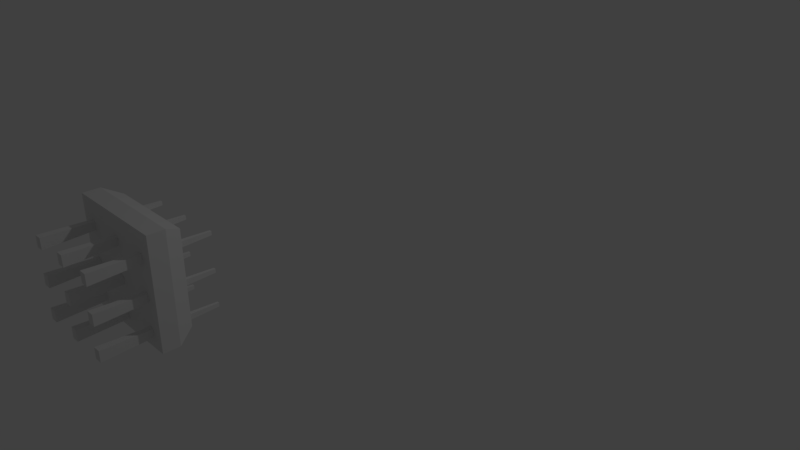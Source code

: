 # Source: obstaculo.blend  (saved by Blender 2.78.0; exported with 4.5.12 LTS)
import bpy
from mathutils import Matrix  # noqa: F401  (used for matrix-valued properties, if any)

bpy.ops.wm.read_factory_settings(use_empty=True)
scene = bpy.context.scene
scene.name = 'Scene'

# ---- collections
col_collection_1 = bpy.data.collections.new('Collection 1'); scene.collection.children.link(col_collection_1)

# ---- materials (node trees are filled in below, after node groups)
mat_material = bpy.data.materials.new('Material')
mat_material.alpha_threshold = 0.0
mat_material.use_transparent_shadow = False
mat_material.roughness = 0.5
mat_material.line_color = (0.0, 0.0, 0.0, 1.0)

# ---- material node trees

# ---- world
world_world = bpy.data.worlds.new('World'); scene.world = world_world
world_world.color = (0.05088, 0.05088, 0.05088)
world_world.use_sun_shadow = False
world_world.sun_shadow_jitter_overblur = 0.0
world_world.cycles.sampling_method = 'MANUAL'

# ---- cameras
cam_camera = bpy.data.cameras.new('Camera')
cam_camera.clip_end = 100.0
cam_camera.lens = 35.0
cam_camera.sensor_width = 32.0
cam_camera.sensor_height = 18.0
cam_camera.ortho_scale = 7.314
cam_camera.dof.focus_distance = 0.0
cam_camera.dof.aperture_fstop = 128.0

# ---- lights
light_lamp = bpy.data.lights.new('Lamp', 'POINT')
light_lamp.transmission_factor = 0.0
light_lamp.cutoff_distance = 30.0
light_lamp.energy = 100.0
light_lamp.shadow_buffer_clip_start = 1.001
light_lamp.shadow_soft_size = 0.1
light_lamp.shadow_maximum_resolution = 0.006
light_lamp.use_absolute_resolution = True

# ---- meshes
me_cube_002 = bpy.data.meshes.new('Cube.002')
me_cube_002.from_pydata([(-1.0, -1.0, -1.0), (-1.0, -1.0, 1.0), (-1.0, 1.0, -1.0), (-1.0, 1.0, 1.0), (1.0, -0.3354, -0.3354), (1.0, -0.3354, 0.3354), (1.0, 0.3354, -0.3354), (1.0, 0.3354, 0.3354)], [], [(0, 1, 3, 2), (2, 3, 7, 6), (6, 7, 5, 4), (4, 5, 1, 0), (2, 6, 4, 0), (7, 3, 1, 5)])
me_cube_002.use_remesh_preserve_volume = False
me_cube_002.use_remesh_preserve_attributes = False
me_cube_002.use_mirror_vertex_groups = False
me_cube_002.update()
me_cube = bpy.data.meshes.new('Cube')
me_cube.from_pydata([(0.8462, 1.0, -0.8462), (1.0, -1.0, -1.0), (-1.0, -1.0, -1.0), (-0.8462, 1.0, -0.8462), (0.8462, 1.0, 0.8462), (1.0, -1.0, 1.0), (-1.0, -1.0, 1.0), (-0.8462, 1.0, 0.8462), (1.0, -5.96e-08, -1.0), (1.859e-07, 1.0, -0.8462), (0.8462, 1.0, 0.0), (0.0, -1.0, -1.0), (1.0, -1.0, 0.0), (-1.0, 2.98e-07, -1.0), (-1.0, -1.0, 0.0), (-0.8462, 1.0, 0.0), (1.0, -5.364e-07, 1.0), (2.364e-07, 1.0, 0.8462), (-5.364e-07, -1.0, 1.0), (-1.0, 1.788e-07, 1.0), (2.364e-07, 1.0, 0.0), (-1.0, 2.384e-07, 0.0), (-2.98e-07, -1.0, 0.0), (1.0, -2.98e-07, 0.0), (-1.49e-07, -1.788e-07, 1.0), (5.96e-08, 1.192e-07, -1.0)], [], [(25, 11, 2, 13), (24, 19, 6, 18), (23, 16, 5, 12), (22, 18, 6, 14), (21, 19, 7, 15), (20, 9, 3, 15), (17, 20, 15, 7), (4, 10, 20, 17), (10, 0, 9, 20), (13, 21, 15, 3), (2, 14, 21, 13), (14, 6, 19, 21), (11, 22, 14, 2), (1, 12, 22, 11), (12, 5, 18, 22), (8, 23, 12, 1), (0, 10, 23, 8), (10, 4, 16, 23), (16, 24, 18, 5), (4, 17, 24, 16), (17, 7, 19, 24), (9, 25, 13, 3), (0, 8, 25, 9), (8, 1, 11, 25)])
me_cube.materials.append(mat_material)
me_cube.use_remesh_preserve_volume = False
me_cube.use_remesh_preserve_attributes = False
me_cube.use_mirror_vertex_groups = False
me_cube.update()
me_cube_003 = bpy.data.meshes.new('Cube.003')
me_cube_003.from_pydata([(-1.0, -1.0, -1.0), (-1.0, -1.0, 1.0), (-1.0, 1.0, -1.0), (-1.0, 1.0, 1.0), (1.0, -0.3354, -0.3354), (1.0, -0.3354, 0.3354), (1.0, 0.3354, -0.3354), (1.0, 0.3354, 0.3354)], [], [(0, 1, 3, 2), (2, 3, 7, 6), (6, 7, 5, 4), (4, 5, 1, 0), (2, 6, 4, 0), (7, 3, 1, 5)])
me_cube_003.use_remesh_preserve_volume = False
me_cube_003.use_remesh_preserve_attributes = False
me_cube_003.use_mirror_vertex_groups = False
me_cube_003.update()
me_cube_004 = bpy.data.meshes.new('Cube.004')
me_cube_004.from_pydata([(-1.0, -1.0, -1.0), (-1.0, -1.0, 1.0), (-1.0, 1.0, -1.0), (-1.0, 1.0, 1.0), (1.0, -0.3354, -0.3354), (1.0, -0.3354, 0.3354), (1.0, 0.3354, -0.3354), (1.0, 0.3354, 0.3354)], [], [(0, 1, 3, 2), (2, 3, 7, 6), (6, 7, 5, 4), (4, 5, 1, 0), (2, 6, 4, 0), (7, 3, 1, 5)])
me_cube_004.use_remesh_preserve_volume = False
me_cube_004.use_remesh_preserve_attributes = False
me_cube_004.use_mirror_vertex_groups = False
me_cube_004.update()
me_cube_005 = bpy.data.meshes.new('Cube.005')
me_cube_005.from_pydata([(-1.0, -1.0, -1.0), (-1.0, -1.0, 1.0), (-1.0, 1.0, -1.0), (-1.0, 1.0, 1.0), (1.0, -0.3354, -0.3354), (1.0, -0.3354, 0.3354), (1.0, 0.3354, -0.3354), (1.0, 0.3354, 0.3354)], [], [(0, 1, 3, 2), (2, 3, 7, 6), (6, 7, 5, 4), (4, 5, 1, 0), (2, 6, 4, 0), (7, 3, 1, 5)])
me_cube_005.use_remesh_preserve_volume = False
me_cube_005.use_remesh_preserve_attributes = False
me_cube_005.use_mirror_vertex_groups = False
me_cube_005.update()
me_cube_006 = bpy.data.meshes.new('Cube.006')
me_cube_006.from_pydata([(-1.0, -1.0, -1.0), (-1.0, -1.0, 1.0), (-1.0, 1.0, -1.0), (-1.0, 1.0, 1.0), (1.0, -0.3354, -0.3354), (1.0, -0.3354, 0.3354), (1.0, 0.3354, -0.3354), (1.0, 0.3354, 0.3354)], [], [(0, 1, 3, 2), (2, 3, 7, 6), (6, 7, 5, 4), (4, 5, 1, 0), (2, 6, 4, 0), (7, 3, 1, 5)])
me_cube_006.use_remesh_preserve_volume = False
me_cube_006.use_remesh_preserve_attributes = False
me_cube_006.use_mirror_vertex_groups = False
me_cube_006.update()
me_cube_007 = bpy.data.meshes.new('Cube.007')
me_cube_007.from_pydata([(-1.0, -1.0, -1.0), (-1.0, -1.0, 1.0), (-1.0, 1.0, -1.0), (-1.0, 1.0, 1.0), (1.0, -0.3354, -0.3354), (1.0, -0.3354, 0.3354), (1.0, 0.3354, -0.3354), (1.0, 0.3354, 0.3354)], [], [(0, 1, 3, 2), (2, 3, 7, 6), (6, 7, 5, 4), (4, 5, 1, 0), (2, 6, 4, 0), (7, 3, 1, 5)])
me_cube_007.use_remesh_preserve_volume = False
me_cube_007.use_remesh_preserve_attributes = False
me_cube_007.use_mirror_vertex_groups = False
me_cube_007.update()
me_cube_008 = bpy.data.meshes.new('Cube.008')
me_cube_008.from_pydata([(-1.0, -1.0, -1.0), (-1.0, -1.0, 1.0), (-1.0, 1.0, -1.0), (-1.0, 1.0, 1.0), (1.0, -0.3354, -0.3354), (1.0, -0.3354, 0.3354), (1.0, 0.3354, -0.3354), (1.0, 0.3354, 0.3354)], [], [(0, 1, 3, 2), (2, 3, 7, 6), (6, 7, 5, 4), (4, 5, 1, 0), (2, 6, 4, 0), (7, 3, 1, 5)])
me_cube_008.use_remesh_preserve_volume = False
me_cube_008.use_remesh_preserve_attributes = False
me_cube_008.use_mirror_vertex_groups = False
me_cube_008.update()
me_cube_009 = bpy.data.meshes.new('Cube.009')
me_cube_009.from_pydata([(-1.0, -1.0, -1.0), (-1.0, -1.0, 1.0), (-1.0, 1.0, -1.0), (-1.0, 1.0, 1.0), (1.0, -0.3354, -0.3354), (1.0, -0.3354, 0.3354), (1.0, 0.3354, -0.3354), (1.0, 0.3354, 0.3354)], [], [(0, 1, 3, 2), (2, 3, 7, 6), (6, 7, 5, 4), (4, 5, 1, 0), (2, 6, 4, 0), (7, 3, 1, 5)])
me_cube_009.use_remesh_preserve_volume = False
me_cube_009.use_remesh_preserve_attributes = False
me_cube_009.use_mirror_vertex_groups = False
me_cube_009.update()
me_cube_010 = bpy.data.meshes.new('Cube.010')
me_cube_010.from_pydata([(-1.0, -1.0, -1.0), (-1.0, -1.0, 1.0), (-1.0, 1.0, -1.0), (-1.0, 1.0, 1.0), (1.0, -0.3354, -0.3354), (1.0, -0.3354, 0.3354), (1.0, 0.3354, -0.3354), (1.0, 0.3354, 0.3354)], [], [(0, 1, 3, 2), (2, 3, 7, 6), (6, 7, 5, 4), (4, 5, 1, 0), (2, 6, 4, 0), (7, 3, 1, 5)])
me_cube_010.use_remesh_preserve_volume = False
me_cube_010.use_remesh_preserve_attributes = False
me_cube_010.use_mirror_vertex_groups = False
me_cube_010.update()

# ---- objects
ob_cube_002 = bpy.data.objects.new('Cube.002', me_cube_002)
ob_cube = bpy.data.objects.new('Cube', me_cube)
ob_lamp = bpy.data.objects.new('Lamp', light_lamp)
ob_camera = bpy.data.objects.new('Camera', cam_camera)
ob_cube_001 = bpy.data.objects.new('Cube.001', me_cube_003)
ob_cube_003 = bpy.data.objects.new('Cube.003', me_cube_004)
ob_cube_004 = bpy.data.objects.new('Cube.004', me_cube_005)
ob_cube_005 = bpy.data.objects.new('Cube.005', me_cube_006)
ob_cube_006 = bpy.data.objects.new('Cube.006', me_cube_007)
ob_cube_007 = bpy.data.objects.new('Cube.007', me_cube_008)
ob_cube_008 = bpy.data.objects.new('Cube.008', me_cube_009)
ob_cube_009 = bpy.data.objects.new('Cube.009', me_cube_010)

# ---- transforms, parenting, visibility, modifiers, constraints
ob_cube_002.location = (0.4869, -3.196, 1.365)
ob_cube_002.rotation_euler = (0.0, -0.0, 1.571)
ob_cube_002.scale = (0.6734, -0.04626, -0.06696)
ob_cube_002.lineart.crease_threshold = 0.0
ob_cube.location = (0.0, -3.091, 1.007)
ob_cube.scale = (0.6575, 0.2014, 0.6575)
ob_cube.lock_rotations_4d = False
ob_cube.empty_display_type = 'ARROWS'
ob_cube.lineart.crease_threshold = 0.0
ob_lamp.location = (4.076, 1.005, 5.904)
ob_lamp.rotation_euler = (0.6503, 0.05522, 1.866)
ob_lamp.lock_rotations_4d = False
ob_lamp.empty_display_type = 'ARROWS'
ob_lamp.color = (0.0, 0.0, 0.0, 0.0)
ob_lamp.lineart.crease_threshold = 0.0
ob_camera.location = (7.481, -6.508, 5.344)
ob_camera.rotation_euler = (1.109, 0.0, 0.8149)
ob_camera.lock_rotations_4d = False
ob_camera.empty_display_type = 'ARROWS'
ob_camera.color = (0.0, 0.0, 0.0, 0.0)
ob_camera.display_type = 'WIRE'
ob_camera.lineart.crease_threshold = 0.0
ob_cube_001.location = (-0.001426, -3.196, 1.365)
ob_cube_001.rotation_euler = (0.0, -0.0, 1.571)
ob_cube_001.scale = (0.6734, -0.04626, -0.06696)
ob_cube_001.lineart.crease_threshold = 0.0
ob_cube_003.location = (-0.4845, -3.196, 1.365)
ob_cube_003.rotation_euler = (0.0, -0.0, 1.571)
ob_cube_003.scale = (0.6734, -0.04626, -0.06696)
ob_cube_003.lineart.crease_threshold = 0.0
ob_cube_004.location = (-0.001426, -3.196, 0.9339)
ob_cube_004.rotation_euler = (0.0, -0.0, 1.571)
ob_cube_004.scale = (0.6734, -0.04626, -0.06696)
ob_cube_004.lineart.crease_threshold = 0.0
ob_cube_005.location = (0.4869, -3.196, 0.9339)
ob_cube_005.rotation_euler = (0.0, -0.0, 1.571)
ob_cube_005.scale = (0.6734, -0.04626, -0.06696)
ob_cube_005.lineart.crease_threshold = 0.0
ob_cube_006.location = (-0.4845, -3.196, 0.9339)
ob_cube_006.rotation_euler = (0.0, -0.0, 1.571)
ob_cube_006.scale = (0.6734, -0.04626, -0.06696)
ob_cube_006.lineart.crease_threshold = 0.0
ob_cube_007.location = (-0.001426, -3.196, 0.5291)
ob_cube_007.rotation_euler = (0.0, -0.0, 1.571)
ob_cube_007.scale = (0.6734, -0.04626, -0.06696)
ob_cube_007.lineart.crease_threshold = 0.0
ob_cube_008.location = (0.4869, -3.196, 0.5291)
ob_cube_008.rotation_euler = (0.0, -0.0, 1.571)
ob_cube_008.scale = (0.6734, -0.04626, -0.06696)
ob_cube_008.lineart.crease_threshold = 0.0
ob_cube_009.location = (-0.4845, -3.196, 0.5291)
ob_cube_009.rotation_euler = (0.0, -0.0, 1.571)
ob_cube_009.scale = (0.6734, -0.04626, -0.06696)
ob_cube_009.lineart.crease_threshold = 0.0

# ---- collection membership
col_collection_1.objects.link(ob_cube_002)
col_collection_1.objects.link(ob_cube)
col_collection_1.objects.link(ob_lamp)
col_collection_1.objects.link(ob_camera)
col_collection_1.objects.link(ob_cube_001)
col_collection_1.objects.link(ob_cube_003)
col_collection_1.objects.link(ob_cube_004)
col_collection_1.objects.link(ob_cube_005)
col_collection_1.objects.link(ob_cube_006)
col_collection_1.objects.link(ob_cube_007)
col_collection_1.objects.link(ob_cube_008)
col_collection_1.objects.link(ob_cube_009)

# ---- scene / render settings (as saved in the file)
scene.camera = ob_camera
scene.frame_start = 1; scene.frame_end = 20; scene.frame_set(1)
scene.render.engine = 'BLENDER_EEVEE_NEXT'
scene.render.resolution_percentage = 50
scene.render.dither_intensity = 0.0
scene.cycles.use_denoising = False
scene.cycles.samples = 128
scene.cycles.sampling_pattern = 'TABULATED_SOBOL'
scene.cycles.light_sampling_threshold = 0.0
scene.cycles.use_adaptive_sampling = False
scene.cycles.use_light_tree = False
scene.cycles.blur_glossy = 0.0
scene.cycles.sample_clamp_indirect = 0.0
scene.view_settings.view_transform = 'Standard'
bpy.context.view_layer.update()
